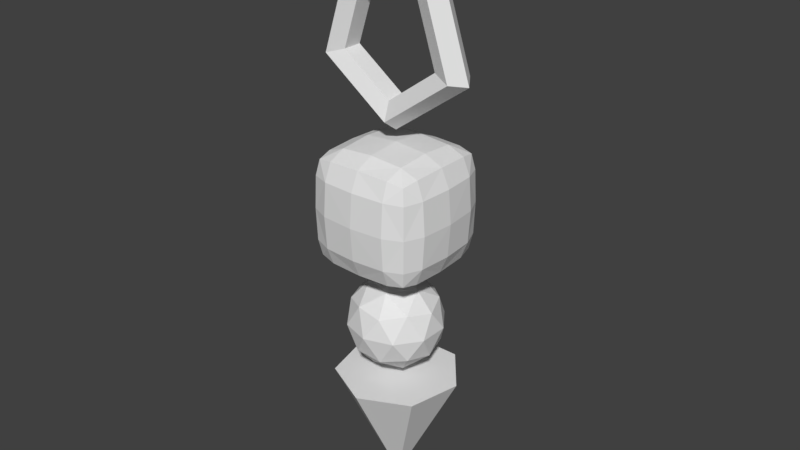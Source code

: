 # Source: Lanterns.blend  (saved by Blender 2.79.0; exported with 4.5.12 LTS)
import bpy
from mathutils import Matrix  # noqa: F401  (used for matrix-valued properties, if any)

bpy.ops.wm.read_factory_settings(use_empty=True)
scene = bpy.context.scene
scene.name = 'Scene'

# ---- collections
col_collection_1 = bpy.data.collections.new('Collection 1'); scene.collection.children.link(col_collection_1)
col_collection_5 = bpy.data.collections.new('Collection 5'); scene.collection.children.link(col_collection_5)

# ---- world
world_world = bpy.data.worlds.new('World'); scene.world = world_world
world_world.color = (0.05088, 0.05088, 0.05088)
world_world.use_sun_shadow = False
world_world.sun_shadow_jitter_overblur = 0.0
world_world.cycles.sampling_method = 'MANUAL'

# ---- cameras
cam_camera = bpy.data.cameras.new('Camera')
cam_camera.clip_end = 100.0
cam_camera.lens = 35.0
cam_camera.sensor_width = 32.0
cam_camera.sensor_height = 18.0
cam_camera.ortho_scale = 7.314
cam_camera.dof.focus_distance = 0.0
cam_camera.dof.aperture_fstop = 128.0

# ---- meshes
me_cone = bpy.data.meshes.new('Cone')
me_cone.from_pydata([(2.98e-08, 1.0, -0.25), (0.7818, 0.6235, -0.25), (0.9749, -0.2225, -0.25), (0.4339, -0.901, -0.25), (2.98e-08, 2.235e-08, 1.75), (-0.4339, -0.901, -0.25), (-0.9749, -0.2225, -0.25), (-0.7818, 0.6235, -0.25)], [], [(0, 4, 1), (1, 4, 2), (2, 4, 3), (3, 4, 5), (5, 4, 6), (6, 4, 7), (7, 4, 0), (0, 1, 2, 3, 5, 6, 7)])
me_cone.use_remesh_preserve_volume = False
me_cone.use_remesh_preserve_attributes = False
me_cone.use_mirror_vertex_groups = False
me_cone.update()
me_icosphere = bpy.data.meshes.new('Icosphere')
me_icosphere.from_pydata([(1.419e-09, -4.967e-09, -1.0), (0.7236, -0.5257, -0.4472), (-0.2764, -0.8506, -0.4472), (-0.8944, -4.967e-09, -0.4472), (-0.2764, 0.8506, -0.4472), (0.7236, 0.5257, -0.4472), (0.2764, -0.8506, 0.4472), (-0.7236, -0.5257, 0.4472), (-0.7236, 0.5257, 0.4472), (0.2764, 0.8506, 0.4472), (0.8944, -4.967e-09, 0.4472), (1.419e-09, -4.967e-09, 1.0), (-0.1625, -0.5, -0.8507), (0.4253, -0.309, -0.8507), (0.2629, -0.809, -0.5257), (0.8506, -4.967e-09, -0.5257), (0.4253, 0.309, -0.8507), (-0.5257, -4.967e-09, -0.8507), (-0.6882, -0.5, -0.5257), (-0.1625, 0.5, -0.8507), (-0.6882, 0.5, -0.5257), (0.2629, 0.809, -0.5257), (0.9511, -0.309, -1.419e-09), (0.9511, 0.309, -1.419e-09), (1.419e-09, -1.0, -1.419e-09), (0.5878, -0.809, -1.419e-09), (-0.9511, -0.309, -1.419e-09), (-0.5878, -0.809, -1.419e-09), (-0.5878, 0.809, -1.419e-09), (-0.9511, 0.309, -1.419e-09), (0.5878, 0.809, -1.419e-09), (1.419e-09, 1.0, -1.419e-09), (0.6882, -0.5, 0.5257), (-0.2629, -0.809, 0.5257), (-0.8506, -4.967e-09, 0.5257), (-0.2629, 0.809, 0.5257), (0.6882, 0.5, 0.5257), (0.1625, -0.5, 0.8507), (0.5257, -4.967e-09, 0.8507), (-0.4253, -0.309, 0.8507), (-0.4253, 0.309, 0.8507), (0.1625, 0.5, 0.8507)], [], [(0, 13, 12), (1, 13, 15), (0, 12, 17), (0, 17, 19), (0, 19, 16), (1, 15, 22), (2, 14, 24), (3, 18, 26), (4, 20, 28), (5, 21, 30), (1, 22, 25), (2, 24, 27), (3, 26, 29), (4, 28, 31), (5, 30, 23), (6, 32, 37), (7, 33, 39), (8, 34, 40), (9, 35, 41), (10, 36, 38), (38, 41, 11), (38, 36, 41), (36, 9, 41), (41, 40, 11), (41, 35, 40), (35, 8, 40), (40, 39, 11), (40, 34, 39), (34, 7, 39), (39, 37, 11), (39, 33, 37), (33, 6, 37), (37, 38, 11), (37, 32, 38), (32, 10, 38), (23, 36, 10), (23, 30, 36), (30, 9, 36), (31, 35, 9), (31, 28, 35), (28, 8, 35), (29, 34, 8), (29, 26, 34), (26, 7, 34), (27, 33, 7), (27, 24, 33), (24, 6, 33), (25, 32, 6), (25, 22, 32), (22, 10, 32), (30, 31, 9), (30, 21, 31), (21, 4, 31), (28, 29, 8), (28, 20, 29), (20, 3, 29), (26, 27, 7), (26, 18, 27), (18, 2, 27), (24, 25, 6), (24, 14, 25), (14, 1, 25), (22, 23, 10), (22, 15, 23), (15, 5, 23), (16, 21, 5), (16, 19, 21), (19, 4, 21), (19, 20, 4), (19, 17, 20), (17, 3, 20), (17, 18, 3), (17, 12, 18), (12, 2, 18), (15, 16, 5), (15, 13, 16), (13, 0, 16), (12, 14, 2), (12, 13, 14), (13, 1, 14)])
_ca = me_icosphere.color_attributes.new('Col', 'BYTE_COLOR', 'CORNER')
_ca.data.foreach_set('color', [1.0, 1.0, 1.0, 1.0, 1.0, 1.0, 1.0, 1.0, 1.0, 1.0, 1.0, 1.0, 1.0, 1.0, 1.0, 1.0, 1.0, 1.0, 1.0, 1.0, 1.0, 1.0, 1.0, 1.0, 1.0, 1.0, 1.0, 1.0, 1.0, 1.0, 1.0, 1.0, 1.0, 1.0, 1.0, 1.0, 1.0, 1.0, 1.0, 1.0, 1.0, 1.0, 1.0, 1.0, 1.0, 1.0, 1.0, 1.0, 1.0, 1.0, 1.0, 1.0, 1.0, 1.0, 1.0, 1.0, 1.0, 1.0, 1.0, 1.0, 1.0, 1.0, 1.0, 1.0, 1.0, 1.0, 1.0, 1.0, 1.0, 1.0, 1.0, 1.0, 1.0, 1.0, 1.0, 1.0, 1.0, 1.0, 1.0, 1.0, 1.0, 1.0, 1.0, 1.0, 1.0, 1.0, 1.0, 1.0, 1.0, 1.0, 1.0, 1.0, 1.0, 1.0, 1.0, 1.0, 1.0, 1.0, 1.0, 1.0, 1.0, 1.0, 1.0, 1.0, 1.0, 1.0, 1.0, 1.0, 1.0, 1.0, 1.0, 1.0, 1.0, 1.0, 1.0, 1.0, 1.0, 1.0, 1.0, 1.0, 1.0, 1.0, 1.0, 1.0, 1.0, 1.0, 1.0, 1.0, 1.0, 1.0, 1.0, 1.0, 1.0, 1.0, 1.0, 1.0, 1.0, 1.0, 1.0, 1.0, 1.0, 1.0, 1.0, 1.0, 1.0, 1.0, 1.0, 1.0, 1.0, 1.0, 1.0, 1.0, 1.0, 1.0, 1.0, 1.0, 1.0, 1.0, 1.0, 1.0, 1.0, 1.0, 1.0, 1.0, 1.0, 1.0, 1.0, 1.0, 1.0, 1.0, 1.0, 1.0, 1.0, 1.0, 1.0, 1.0, 1.0, 1.0, 1.0, 1.0, 1.0, 1.0, 1.0, 1.0, 1.0, 1.0, 1.0, 1.0, 1.0, 1.0, 1.0, 1.0, 1.0, 1.0, 1.0, 1.0, 1.0, 1.0, 1.0, 1.0, 1.0, 1.0, 1.0, 1.0, 1.0, 1.0, 1.0, 1.0, 1.0, 1.0, 1.0, 1.0, 1.0, 1.0, 1.0, 1.0, 1.0, 1.0, 1.0, 1.0, 1.0, 1.0, 1.0, 1.0, 1.0, 1.0, 1.0, 1.0, 1.0, 1.0, 1.0, 1.0, 1.0, 1.0, 1.0, 1.0, 1.0, 1.0, 1.0, 1.0, 1.0, 1.0, 1.0, 1.0, 1.0, 1.0, 1.0, 1.0, 1.0, 1.0, 1.0, 1.0, 1.0, 1.0, 1.0, 1.0, 1.0, 1.0, 1.0, 1.0, 1.0, 1.0, 1.0, 1.0, 1.0, 1.0, 1.0, 1.0, 1.0, 1.0, 1.0, 1.0, 1.0, 1.0, 1.0, 1.0, 1.0, 1.0, 1.0, 1.0, 1.0, 1.0, 1.0, 1.0, 1.0, 1.0, 1.0, 1.0, 1.0, 1.0, 1.0, 1.0, 1.0, 1.0, 1.0, 1.0, 1.0, 1.0, 1.0, 1.0, 1.0, 1.0, 1.0, 1.0, 1.0, 1.0, 1.0, 1.0, 1.0, 1.0, 1.0, 1.0, 1.0, 1.0, 1.0, 1.0, 1.0, 1.0, 1.0, 1.0, 1.0, 1.0, 1.0, 1.0, 1.0, 1.0, 1.0, 1.0, 1.0, 1.0, 1.0, 1.0, 1.0, 1.0, 1.0, 1.0, 1.0, 1.0, 1.0, 1.0, 1.0, 1.0, 1.0, 1.0, 1.0, 1.0, 1.0, 1.0, 1.0, 1.0, 1.0, 1.0, 1.0, 1.0, 1.0, 1.0, 1.0, 1.0, 1.0, 1.0, 1.0, 1.0, 1.0, 1.0, 1.0, 1.0, 1.0, 1.0, 1.0, 1.0, 1.0, 1.0, 1.0, 1.0, 1.0, 1.0, 1.0, 1.0, 1.0, 1.0, 1.0, 1.0, 1.0, 1.0, 1.0, 1.0, 1.0, 1.0, 1.0, 1.0, 1.0, 1.0, 1.0, 1.0, 1.0, 1.0, 1.0, 1.0, 1.0, 1.0, 1.0, 1.0, 1.0, 1.0, 1.0, 1.0, 1.0, 1.0, 1.0, 1.0, 1.0, 1.0, 1.0, 1.0, 1.0, 1.0, 1.0, 1.0, 1.0, 1.0, 1.0, 1.0, 1.0, 1.0, 1.0, 1.0, 1.0, 1.0, 1.0, 1.0, 1.0, 1.0, 1.0, 1.0, 1.0, 1.0, 1.0, 1.0, 1.0, 1.0, 1.0, 1.0, 1.0, 1.0, 1.0, 1.0, 1.0, 1.0, 1.0, 1.0, 1.0, 1.0, 1.0, 1.0, 1.0, 1.0, 1.0, 1.0, 1.0, 1.0, 1.0, 1.0, 1.0, 1.0, 1.0, 1.0, 1.0, 1.0, 1.0, 1.0, 1.0, 1.0, 1.0, 1.0, 1.0, 1.0, 1.0, 1.0, 1.0, 1.0, 1.0, 1.0, 1.0, 1.0, 1.0, 1.0, 1.0, 1.0, 1.0, 1.0, 1.0, 1.0, 1.0, 1.0, 1.0, 1.0, 1.0, 1.0, 1.0, 1.0, 1.0, 1.0, 1.0, 1.0, 1.0, 1.0, 1.0, 1.0, 1.0, 1.0, 1.0, 1.0, 1.0, 1.0, 1.0, 1.0, 1.0, 1.0, 1.0, 1.0, 1.0, 1.0, 1.0, 1.0, 1.0, 1.0, 1.0, 1.0, 1.0, 1.0, 1.0, 1.0, 1.0, 1.0, 1.0, 1.0, 1.0, 1.0, 1.0, 1.0, 1.0, 1.0, 1.0, 1.0, 1.0, 1.0, 1.0, 1.0, 1.0, 1.0, 1.0, 1.0, 1.0, 1.0, 1.0, 1.0, 1.0, 1.0, 1.0, 1.0, 1.0, 1.0, 1.0, 1.0, 1.0, 1.0, 1.0, 1.0, 1.0, 1.0, 1.0, 1.0, 1.0, 1.0, 1.0, 1.0, 1.0, 1.0, 1.0, 1.0, 1.0, 1.0, 1.0, 1.0, 1.0, 1.0, 1.0, 1.0, 1.0, 1.0, 1.0, 1.0, 1.0, 1.0, 1.0, 1.0, 1.0, 1.0, 1.0, 1.0, 1.0, 1.0, 1.0, 1.0, 1.0, 1.0, 1.0, 1.0, 1.0, 1.0, 1.0, 1.0, 1.0, 1.0, 1.0, 1.0, 1.0, 1.0, 1.0, 1.0, 1.0, 1.0, 1.0, 1.0, 1.0, 1.0, 1.0, 1.0, 1.0, 1.0, 1.0, 1.0, 1.0, 1.0, 1.0, 1.0, 1.0, 1.0, 1.0, 1.0, 1.0, 1.0, 1.0, 1.0, 1.0, 1.0, 1.0, 1.0, 1.0, 1.0, 1.0, 1.0, 1.0, 1.0, 1.0, 1.0, 1.0, 1.0, 1.0, 1.0, 1.0, 1.0, 1.0, 1.0, 1.0, 1.0, 1.0, 1.0, 1.0, 1.0, 1.0, 1.0, 1.0, 1.0, 1.0, 1.0, 1.0, 1.0, 1.0, 1.0, 1.0, 1.0, 1.0, 1.0, 1.0, 1.0, 1.0, 1.0, 1.0, 1.0, 1.0, 1.0, 1.0, 1.0, 1.0, 1.0, 1.0, 1.0, 1.0, 1.0, 1.0, 1.0, 1.0, 1.0, 1.0, 1.0, 1.0, 1.0, 1.0, 1.0, 1.0, 1.0, 1.0, 1.0, 1.0, 1.0, 1.0, 1.0, 1.0, 1.0, 1.0, 1.0, 1.0, 1.0, 1.0, 1.0, 1.0, 1.0, 1.0, 1.0, 1.0, 1.0, 1.0, 1.0, 1.0, 1.0, 1.0, 1.0, 1.0, 1.0, 1.0, 1.0, 1.0, 1.0, 1.0, 1.0, 1.0, 1.0, 1.0, 1.0, 1.0, 1.0, 1.0, 1.0, 1.0, 1.0, 1.0, 1.0, 1.0, 1.0, 1.0, 1.0, 1.0, 1.0, 1.0, 1.0, 1.0, 1.0, 1.0, 1.0, 1.0, 1.0, 1.0, 1.0, 1.0, 1.0, 1.0, 1.0, 1.0, 1.0, 1.0, 1.0, 1.0, 1.0, 1.0, 1.0, 1.0, 1.0, 1.0, 1.0, 1.0, 1.0, 1.0, 1.0, 1.0, 1.0, 1.0, 1.0, 1.0, 1.0, 1.0, 1.0, 1.0, 1.0, 1.0, 1.0, 1.0, 1.0, 1.0, 1.0, 1.0, 1.0, 1.0, 1.0, 1.0, 1.0, 1.0, 1.0, 1.0, 1.0, 1.0, 1.0, 1.0, 1.0, 1.0, 1.0, 1.0, 1.0, 1.0, 1.0, 1.0, 1.0, 1.0, 1.0, 1.0, 1.0, 1.0, 1.0, 1.0, 1.0, 1.0, 1.0, 1.0, 1.0, 1.0, 1.0, 1.0, 1.0, 1.0, 1.0, 1.0, 1.0, 1.0, 1.0, 1.0, 1.0, 1.0, 1.0, 1.0, 1.0, 1.0, 1.0, 1.0, 1.0, 1.0, 1.0, 1.0, 1.0, 1.0, 1.0, 1.0, 1.0, 1.0, 1.0, 1.0, 1.0, 1.0, 1.0, 1.0, 1.0, 1.0, 1.0, 1.0, 1.0, 1.0, 1.0, 1.0, 1.0, 1.0, 1.0, 1.0, 1.0, 1.0, 1.0, 1.0, 1.0, 1.0, 1.0, 1.0, 1.0, 1.0, 1.0, 1.0, 1.0, 1.0, 1.0, 1.0, 1.0, 1.0, 1.0, 1.0, 1.0, 1.0, 1.0, 1.0, 1.0, 1.0, 1.0, 1.0, 1.0, 1.0, 1.0, 1.0, 1.0, 1.0, 1.0, 1.0, 1.0, 1.0, 1.0, 1.0, 1.0, 1.0, 1.0, 1.0, 1.0, 1.0, 1.0, 1.0, 1.0, 1.0, 1.0, 1.0, 1.0, 1.0, 1.0, 1.0, 1.0, 1.0, 1.0, 1.0, 1.0, 1.0, 1.0, 1.0, 1.0, 1.0, 1.0, 1.0, 1.0])
me_icosphere.use_remesh_preserve_volume = False
me_icosphere.use_remesh_preserve_attributes = False
me_icosphere.use_mirror_vertex_groups = False
me_icosphere.update()
me_cube_001 = bpy.data.meshes.new('Cube.001')
me_cube_001.from_pydata([(-5.474e-09, -1.0, -1.216e-09), (1.0, -6.082e-10, -1.216e-09), (-5.474e-09, -6.082e-10, 1.0), (-1.0, -6.082e-10, -1.216e-09), (-5.474e-09, 1.0, -1.216e-09), (-0.7667, -0.7667, -0.7667), (-0.7667, -0.7667, 0.7667), (-0.7667, 0.7667, -0.7667), (-0.7667, 0.7667, 0.7667), (0.7667, -0.7667, -0.7667), (0.7667, -0.7667, 0.7667), (0.7667, 0.7667, -0.7667), (0.7667, 0.7667, 0.7667), (-0.825, -6.082e-10, -0.825), (-0.825, -0.825, -1.216e-09), (-0.825, -6.082e-10, 0.825), (-0.825, 0.825, -1.216e-09), (-5.474e-09, 0.825, -0.825), (-5.474e-09, 0.825, 0.825), (0.825, 0.825, -1.216e-09), (0.825, -6.082e-10, -0.825), (0.825, -6.082e-10, 0.825), (0.825, -0.825, -1.216e-09), (-5.474e-09, -0.825, -0.825), (-5.474e-09, -0.825, 0.825), (-5.474e-09, -6.082e-10, -1.0), (-0.8104, -0.5167, -0.8104), (-0.5167, -0.8104, -0.8104), (-0.8104, -0.8104, -0.5167), (-0.8104, -0.8104, 0.5167), (-0.5167, -0.8104, 0.8104), (-0.8104, -0.5167, 0.8104), (-0.5167, 0.8104, -0.8104), (-0.8104, 0.5167, -0.8104), (-0.8104, 0.8104, -0.5167), (-0.8104, 0.5167, 0.8104), (-0.5167, 0.8104, 0.8104), (-0.8104, 0.8104, 0.5167), (0.5167, -0.8104, -0.8104), (0.8104, -0.5167, -0.8104), (0.8104, -0.8104, -0.5167), (0.8104, -0.5167, 0.8104), (0.5167, -0.8104, 0.8104), (0.8104, -0.8104, 0.5167), (0.8104, 0.5167, -0.8104), (0.5167, 0.8104, -0.8104), (0.8104, 0.8104, -0.5167), (0.5167, 0.8104, 0.8104), (0.8104, 0.5167, 0.8104), (0.8104, 0.8104, 0.5167), (-0.5312, -6.082e-10, -0.9563), (-0.9563, -6.082e-10, -0.5312), (-0.5312, -0.9563, -1.216e-09), (-0.9563, -0.5312, -1.216e-09), (-0.5312, -6.082e-10, 0.9563), (-0.9563, -6.082e-10, 0.5312), (-0.5312, 0.9563, -1.216e-09), (-0.9563, 0.5312, -1.216e-09), (-5.474e-09, 0.5312, -0.9563), (-5.474e-09, 0.9563, -0.5312), (-5.474e-09, 0.5312, 0.9563), (-5.474e-09, 0.9563, 0.5312), (0.9563, 0.5312, -1.216e-09), (0.5312, 0.9563, -1.216e-09), (0.5312, -6.082e-10, -0.9563), (0.9563, -6.082e-10, -0.5312), (0.5312, -6.082e-10, 0.9563), (0.9563, -6.082e-10, 0.5312), (0.5312, -0.9563, -1.216e-09), (0.9563, -0.5312, -1.216e-09), (-5.474e-09, -0.5312, -0.9563), (-5.474e-09, -0.9563, -0.5312), (-5.474e-09, -0.5312, 0.9563), (-5.474e-09, -0.9563, 0.5312), (-0.5276, -0.5276, -0.9198), (-0.5276, -0.9198, -0.5276), (-0.9198, -0.5276, -0.5276), (-0.5276, -0.9198, 0.5276), (-0.5276, -0.5276, 0.9198), (-0.9198, -0.5276, 0.5276), (-0.5276, 0.5276, -0.9198), (-0.9198, 0.5276, -0.5276), (-0.5276, 0.9198, -0.5276), (-0.5276, 0.5276, 0.9198), (-0.5276, 0.9198, 0.5276), (-0.9198, 0.5276, 0.5276), (0.5276, -0.5276, -0.9198), (0.9198, -0.5276, -0.5276), (0.5276, -0.9198, -0.5276), (0.5276, -0.5276, 0.9198), (0.5276, -0.9198, 0.5276), (0.9198, -0.5276, 0.5276), (0.5276, 0.5276, -0.9198), (0.5276, 0.9198, -0.5276), (0.9198, 0.5276, -0.5276), (0.5276, 0.5276, 0.9198), (0.9198, 0.5276, 0.5276), (0.5276, 0.9198, 0.5276)], [], [(0, 71, 88, 68), (0, 68, 90, 73), (0, 73, 77, 52), (0, 52, 75, 71), (1, 65, 94, 62), (1, 62, 96, 67), (1, 67, 91, 69), (1, 69, 87, 65), (2, 66, 95, 60), (2, 60, 83, 54), (2, 54, 78, 72), (2, 72, 89, 66), (3, 51, 76, 53), (3, 53, 79, 55), (3, 55, 85, 57), (3, 57, 81, 51), (4, 59, 82, 56), (4, 56, 84, 61), (4, 61, 97, 63), (4, 63, 93, 59), (5, 26, 74, 27), (5, 27, 75, 28), (5, 28, 76, 26), (6, 29, 77, 30), (6, 30, 78, 31), (6, 31, 79, 29), (7, 32, 80, 33), (7, 33, 81, 34), (7, 34, 82, 32), (8, 35, 83, 36), (8, 36, 84, 37), (8, 37, 85, 35), (9, 38, 86, 39), (9, 39, 87, 40), (9, 40, 88, 38), (10, 41, 89, 42), (10, 42, 90, 43), (10, 43, 91, 41), (11, 44, 92, 45), (11, 45, 93, 46), (11, 46, 94, 44), (12, 47, 95, 48), (12, 48, 96, 49), (12, 49, 97, 47), (13, 33, 80, 50), (13, 50, 74, 26), (13, 26, 76, 51), (13, 51, 81, 33), (14, 28, 75, 52), (14, 52, 77, 29), (14, 29, 79, 53), (14, 53, 76, 28), (15, 31, 78, 54), (15, 54, 83, 35), (15, 35, 85, 55), (15, 55, 79, 31), (16, 37, 84, 56), (16, 56, 82, 34), (16, 34, 81, 57), (16, 57, 85, 37), (17, 45, 92, 58), (17, 58, 80, 32), (17, 32, 82, 59), (17, 59, 93, 45), (18, 36, 83, 60), (18, 60, 95, 47), (18, 47, 97, 61), (18, 61, 84, 36), (19, 49, 96, 62), (19, 62, 94, 46), (19, 46, 93, 63), (19, 63, 97, 49), (20, 39, 86, 64), (20, 64, 92, 44), (20, 44, 94, 65), (20, 65, 87, 39), (21, 48, 95, 66), (21, 66, 89, 41), (21, 41, 91, 67), (21, 67, 96, 48), (22, 43, 90, 68), (22, 68, 88, 40), (22, 40, 87, 69), (22, 69, 91, 43), (23, 27, 74, 70), (23, 70, 86, 38), (23, 38, 88, 71), (23, 71, 75, 27), (24, 42, 89, 72), (24, 72, 78, 30), (24, 30, 77, 73), (24, 73, 90, 42), (25, 50, 80, 58), (25, 58, 92, 64), (25, 64, 86, 70), (25, 70, 74, 50)])
me_cube_001.use_remesh_preserve_volume = False
me_cube_001.use_remesh_preserve_attributes = False
me_cube_001.use_mirror_vertex_groups = False
me_cube_001.update()
me_torus = bpy.data.meshes.new('Torus')
me_torus.from_pydata([(1.25, 0.0, 0.0), (1.077, 0.0, 0.2378), (0.7977, 0.0, 0.1469), (0.7977, 0.0, -0.1469), (1.077, 0.0, -0.2378), (0.3863, 1.189, 0.0), (0.3329, 1.025, 0.2378), (0.2465, 0.7587, 0.1469), (0.2465, 0.7587, -0.1469), (0.3329, 1.025, -0.2378), (-1.011, 0.7347, 0.0), (-0.8715, 0.6332, 0.2378), (-0.6454, 0.4689, 0.1469), (-0.6454, 0.4689, -0.1469), (-0.8715, 0.6332, -0.2378), (-1.011, -0.7347, 0.0), (-0.8715, -0.6332, 0.2378), (-0.6454, -0.4689, 0.1469), (-0.6454, -0.4689, -0.1469), (-0.8715, -0.6332, -0.2378), (0.3863, -1.189, 0.0), (0.3329, -1.025, 0.2378), (0.2465, -0.7587, 0.1469), (0.2465, -0.7587, -0.1469), (0.3329, -1.025, -0.2378)], [], [(0, 5, 6, 1), (1, 6, 7, 2), (2, 7, 8, 3), (3, 8, 9, 4), (4, 9, 5, 0), (5, 10, 11, 6), (6, 11, 12, 7), (7, 12, 13, 8), (8, 13, 14, 9), (9, 14, 10, 5), (10, 15, 16, 11), (11, 16, 17, 12), (12, 17, 18, 13), (13, 18, 19, 14), (14, 19, 15, 10), (15, 20, 21, 16), (16, 21, 22, 17), (17, 22, 23, 18), (18, 23, 24, 19), (19, 24, 20, 15), (20, 0, 1, 21), (21, 1, 2, 22), (22, 2, 3, 23), (23, 3, 4, 24), (24, 4, 0, 20)])
me_torus.use_remesh_preserve_volume = False
me_torus.use_remesh_preserve_attributes = False
me_torus.use_mirror_vertex_groups = False
me_torus.update()

# ---- objects
ob_cone = bpy.data.objects.new('Cone', me_cone)
ob_icosphere = bpy.data.objects.new('Icosphere', me_icosphere)
ob_cube = bpy.data.objects.new('Cube', me_cube_001)
ob_camera = bpy.data.objects.new('Camera', cam_camera)
ob_torus = bpy.data.objects.new('Torus', me_torus)

# ---- transforms, parenting, visibility, modifiers, constraints
ob_cone.location = (-0.8222, -0.5508, -0.5948)
ob_cone.rotation_euler = (3.142, 1.941e-23, -4.441e-16)
ob_cone.scale = (0.1959, 0.1959, 0.1959)
ob_cone.lineart.crease_threshold = 0.0
ob_icosphere.location = (-0.8222, -0.5605, -0.3557)
ob_icosphere.scale = (0.1507, 0.1507, 0.1507)
ob_icosphere.lineart.crease_threshold = 0.0
ob_cube.location = (-0.8222, -0.5605, 0.02231)
ob_cube.scale = (0.1959, 0.1959, 0.1959)
ob_cube.lineart.crease_threshold = 0.0
ob_camera.location = (7.481, -6.508, 5.344)
ob_camera.rotation_euler = (1.109, 0.0, 0.8149)
ob_camera.lock_rotations_4d = False
ob_camera.empty_display_type = 'ARROWS'
ob_camera.color = (0.0, 0.0, 0.0, 0.0)
ob_camera.display_type = 'WIRE'
ob_camera.lineart.crease_threshold = 0.0
ob_torus.location = (-0.8222, -0.5605, 0.5101)
ob_torus.rotation_euler = (1.571, -0.9425, 4.366e-08)
ob_torus.scale = (0.2058, 0.2058, 0.2058)
ob_torus.lineart.crease_threshold = 0.0

# ---- collection membership
col_collection_1.objects.link(ob_cone)
col_collection_1.objects.link(ob_icosphere)
col_collection_1.objects.link(ob_cube)
col_collection_1.objects.link(ob_camera)
col_collection_5.objects.link(ob_torus)

# ---- scene / render settings (as saved in the file)
scene.camera = ob_icosphere
scene.frame_start = 1; scene.frame_end = 250; scene.frame_set(1)
scene.render.engine = 'BLENDER_EEVEE_NEXT'
scene.render.resolution_percentage = 50
scene.render.dither_intensity = 0.0
scene.cycles.use_denoising = False
scene.cycles.samples = 128
scene.cycles.sampling_pattern = 'TABULATED_SOBOL'
scene.cycles.use_adaptive_sampling = False
scene.cycles.use_light_tree = False
scene.cycles.blur_glossy = 0.0
scene.cycles.sample_clamp_indirect = 0.0
scene.view_settings.view_transform = 'Standard'
bpy.context.view_layer.update()

# ---- added for rendering (the .blend has no active camera and no usable light): camera, sun
cam_auto = bpy.data.cameras.new('AutoCamera')
cam_auto.lens = 50.0
cam_auto.sensor_width = 36.0
cam_auto.clip_end = 1000.0
ob_auto_camera = bpy.data.objects.new('AutoCamera', cam_auto)
scene.collection.objects.link(ob_auto_camera)
ob_auto_camera.location = (1.00542, -2.73626, 1.41276)
ob_auto_camera.rotation_euler = (1.09748, -7.21219e-08, 0.694738)
scene.camera = ob_auto_camera
light_auto_sun = bpy.data.lights.new('AutoSun', 'SUN')
light_auto_sun.energy = 3.0
light_auto_sun.angle = 0.0523599
ob_auto_sun = bpy.data.objects.new('AutoSun', light_auto_sun)
scene.collection.objects.link(ob_auto_sun)
ob_auto_sun.rotation_euler = (0.872665, 0.174533, 0.523599)
bpy.context.view_layer.update()
